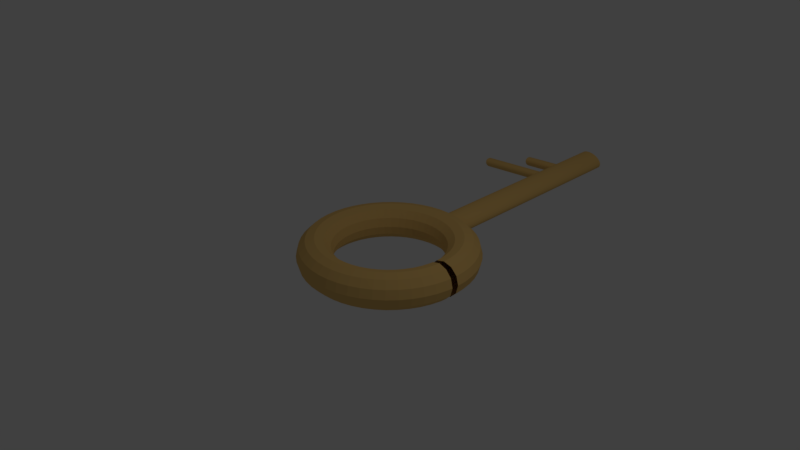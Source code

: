 # Source: KEY.blend  (saved by Blender 2.79.0; exported with 4.5.12 LTS)
import bpy
from mathutils import Matrix  # noqa: F401  (used for matrix-valued properties, if any)

bpy.ops.wm.read_factory_settings(use_empty=True)
scene = bpy.context.scene
scene.name = 'Scene'

# ---- collections
col_collection_1 = bpy.data.collections.new('Collection 1'); scene.collection.children.link(col_collection_1)

# ---- materials (node trees are filled in below, after node groups)
mat_003 = bpy.data.materials.new('材質.003')
mat_003.alpha_threshold = 0.0
mat_003.use_transparent_shadow = False
mat_003.diffuse_color = (0.8, 0.5089, 0.1643, 1.0)
mat_003.roughness = 0.5

# ---- material node trees

# ---- world
world_world = bpy.data.worlds.new('World'); scene.world = world_world
world_world.color = (0.05088, 0.05088, 0.05088)
world_world.use_sun_shadow = False
world_world.sun_shadow_jitter_overblur = 0.0
world_world.cycles.sampling_method = 'MANUAL'

# ---- cameras
cam_camera = bpy.data.cameras.new('Camera')
cam_camera.clip_end = 100.0
cam_camera.lens = 35.0
cam_camera.sensor_width = 32.0
cam_camera.sensor_height = 18.0
cam_camera.ortho_scale = 7.314
cam_camera.dof.focus_distance = 0.0
cam_camera.dof.aperture_fstop = 128.0

# ---- lights
light_lamp = bpy.data.lights.new('Lamp', 'POINT')
light_lamp.transmission_factor = 0.0
light_lamp.cutoff_distance = 30.0
light_lamp.energy = 100.0
light_lamp.shadow_buffer_clip_start = 1.001
light_lamp.shadow_soft_size = 0.1
light_lamp.shadow_maximum_resolution = 0.006
light_lamp.use_absolute_resolution = True

# ---- meshes
me_002 = bpy.data.meshes.new('圓柱體.002')
me_002.from_pydata([(0.0, 1.0, -1.0), (0.0, 1.0, 1.0), (0.1951, 0.9808, -1.0), (0.1951, 0.9808, 1.0), (0.3827, 0.9239, -1.0), (0.3827, 0.9239, 1.0), (0.5556, 0.8315, -1.0), (0.5556, 0.8315, 1.0), (0.7071, 0.7071, -1.0), (0.7071, 0.7071, 1.0), (0.8315, 0.5556, -1.0), (0.8315, 0.5556, 1.0), (0.9239, 0.3827, -1.0), (0.9239, 0.3827, 1.0), (0.9808, 0.1951, -1.0), (0.9808, 0.1951, 1.0), (1.0, 7.55e-08, -1.0), (1.0, 7.55e-08, 1.0), (0.9808, -0.1951, -1.0), (0.9808, -0.1951, 1.0), (0.9239, -0.3827, -1.0), (0.9239, -0.3827, 1.0), (0.8315, -0.5556, -1.0), (0.8315, -0.5556, 1.0), (0.7071, -0.7071, -1.0), (0.7071, -0.7071, 1.0), (0.5556, -0.8315, -1.0), (0.5556, -0.8315, 1.0), (0.3827, -0.9239, -1.0), (0.3827, -0.9239, 1.0), (0.1951, -0.9808, -1.0), (0.1951, -0.9808, 1.0), (-3.258e-07, -1.0, -1.0), (-3.258e-07, -1.0, 1.0), (-0.1951, -0.9808, -1.0), (-0.1951, -0.9808, 1.0), (-0.3827, -0.9239, -1.0), (-0.3827, -0.9239, 1.0), (-0.5556, -0.8315, -1.0), (-0.5556, -0.8315, 1.0), (-0.7071, -0.7071, -1.0), (-0.7071, -0.7071, 1.0), (-0.8315, -0.5556, -1.0), (-0.8315, -0.5556, 1.0), (-0.9239, -0.3827, -1.0), (-0.9239, -0.3827, 1.0), (-0.9808, -0.1951, -1.0), (-0.9808, -0.1951, 1.0), (-1.0, 9.656e-07, -1.0), (-1.0, 9.656e-07, 1.0), (-0.9808, 0.1951, -1.0), (-0.9808, 0.1951, 1.0), (-0.9239, 0.3827, -1.0), (-0.9239, 0.3827, 1.0), (-0.8315, 0.5556, -1.0), (-0.8315, 0.5556, 1.0), (-0.7071, 0.7071, -1.0), (-0.7071, 0.7071, 1.0), (-0.5556, 0.8315, -1.0), (-0.5556, 0.8315, 1.0), (-0.3827, 0.9239, -1.0), (-0.3827, 0.9239, 1.0), (-0.1951, 0.9808, -1.0), (-0.1951, 0.9808, 1.0), (5.994, 2.865, 1.441), (5.652, 3.803, 1.442), (5.074, 4.336, 1.448), (4.413, 4.319, 1.455), (3.847, 3.758, 1.463), (3.528, 2.803, 1.469), (3.541, 1.709, 1.472), (3.882, 0.7706, 1.47), (4.461, 0.2385, 1.465), (5.122, 0.2552, 1.457), (5.687, 0.8164, 1.449), (6.007, 1.772, 1.443), (5.851, 2.787, 1.353), (5.513, 3.728, 1.357), (4.945, 4.266, 1.369), (4.299, 4.257, 1.385), (3.747, 3.703, 1.402), (3.438, 2.754, 1.414), (3.455, 1.663, 1.419), (3.793, 0.722, 1.415), (4.361, 0.1841, 1.404), (5.007, 0.1931, 1.387), (5.559, 0.7465, 1.371), (5.868, 1.696, 1.358), (5.606, 2.662, 1.268), (5.275, 3.606, 1.274), (4.724, 4.153, 1.292), (4.102, 4.156, 1.317), (3.575, 3.615, 1.343), (3.285, 2.675, 1.361), (3.308, 1.587, 1.368), (3.639, 0.6432, 1.362), (4.189, 0.09611, 1.344), (4.811, 0.09251, 1.319), (5.338, 0.6333, 1.294), (5.629, 1.574, 1.275), (5.262, 2.49, 1.188), (4.94, 3.438, 1.196), (4.415, 3.998, 1.22), (3.827, 4.019, 1.253), (3.335, 3.495, 1.286), (3.069, 2.567, 1.311), (3.102, 1.484, 1.32), (3.424, 0.5356, 1.312), (3.949, -0.02407, 1.288), (4.536, -0.04485, 1.255), (5.029, 0.4788, 1.222), (5.295, 1.407, 1.197), (4.826, 2.275, 1.113), (4.516, 3.229, 1.123), (4.023, 3.805, 1.152), (3.479, 3.847, 1.193), (3.03, 3.345, 1.234), (2.796, 2.433, 1.264), (2.84, 1.355, 1.275), (3.15, 0.401, 1.265), (3.643, -0.1744, 1.235), (4.187, -0.2166, 1.195), (4.636, 0.2856, 1.154), (4.87, 1.198, 1.124), (4.305, 2.021, 1.045), (4.009, 2.982, 1.057), (3.554, 3.576, 1.091), (3.062, 3.644, 1.138), (2.665, 3.167, 1.186), (2.469, 2.274, 1.221), (2.527, 1.203, 1.234), (2.824, 0.2417, 1.222), (3.279, -0.3522, 1.188), (3.771, -0.4199, 1.14), (4.168, 0.05691, 1.093), (4.363, 0.9504, 1.058), (3.708, 1.732, 0.9847), (3.428, 2.701, 0.9985), (3.016, 3.316, 1.037), (2.584, 3.413, 1.091), (2.247, 2.965, 1.144), (2.095, 2.092, 1.184), (2.169, 1.029, 1.198), (2.449, 0.06056, 1.185), (2.861, -0.5546, 1.146), (3.293, -0.6511, 1.093), (3.63, -0.2032, 1.039), (3.782, 0.6691, 0.9995), (3.045, 1.413, 0.934), (2.783, 2.39, 0.9492), (2.42, 3.029, 0.9916), (2.054, 3.157, 1.05), (1.783, 2.741, 1.109), (1.68, 1.892, 1.152), (1.771, 0.8379, 1.168), (2.034, -0.1395, 1.153), (2.397, -0.7779, 1.11), (2.763, -0.9064, 1.052), (3.034, -0.4905, 0.9933), (3.137, 0.3585, 0.9501), (2.328, 1.069, 0.8932), (2.085, 2.056, 0.9095), (1.774, 2.719, 0.9549), (1.48, 2.882, 1.017), (1.281, 2.501, 1.08), (1.23, 1.677, 1.126), (1.341, 0.6317, 1.143), (1.584, -0.3549, 1.127), (1.895, -1.019, 1.082), (2.189, -1.181, 1.019), (2.388, -0.7998, 0.9566), (2.439, 0.02398, 0.9105), (1.568, 0.7068, 0.8632), (1.345, 1.703, 0.8802), (1.091, 2.393, 0.9279), (0.8724, 2.592, 0.9933), (0.7492, 2.247, 1.059), (0.7539, 1.45, 1.107), (0.8854, 0.4143, 1.125), (1.108, -0.5821, 1.108), (1.363, -1.272, 1.061), (1.581, -1.471, 0.9953), (1.704, -1.126, 0.9296), (1.7, -0.3287, 0.8812), (0.7795, 0.3318, 0.8443), (0.5777, 1.338, 0.8619), (0.3808, 2.056, 0.9109), (0.2414, 2.292, 0.9782), (0.1971, 1.985, 1.046), (0.2595, 1.215, 1.096), (0.4121, 0.1893, 1.114), (0.6139, -0.8171, 1.097), (0.8109, -1.535, 1.047), (0.9502, -1.771, 0.9802), (0.9946, -1.463, 0.9126), (0.9321, -0.6936, 0.8629), (-0.02494, -0.0492, 0.837), (-0.2052, 0.9674, 0.8548), (-0.3432, 1.713, 0.9044), (-0.4021, 1.988, 0.9724), (-0.3661, 1.718, 1.041), (-0.2447, 0.9759, 1.091), (-0.07055, -0.03933, 1.11), (0.1097, -1.056, 1.092), (0.2478, -1.801, 1.042), (0.3066, -2.076, 0.9744), (0.2706, -1.806, 0.9061), (0.1492, -1.064, 0.8558), (-0.8314, -0.4298, 0.8414), (-0.99, 0.597, 0.8591), (-1.069, 1.37, 0.9083), (-1.047, 1.683, 0.9759), (-0.9305, 1.451, 1.044), (-0.7501, 0.7374, 1.094), (-0.5544, -0.2677, 1.112), (-0.3958, -1.294, 1.095), (-0.3167, -2.068, 1.045), (-0.3385, -2.381, 0.9778), (-0.4552, -2.149, 0.91), (-0.6356, -1.435, 0.86), (-1.626, -0.8035, 0.8574), (-1.763, 0.2333, 0.8746), (-1.784, 1.034, 0.9227), (-1.683, 1.384, 0.9887), (-1.487, 1.19, 1.055), (-1.248, 0.5031, 1.104), (-1.031, -0.4919, 1.122), (-0.8938, -1.529, 1.105), (-0.8729, -2.329, 1.057), (-0.9742, -2.68, 0.9906), (-1.17, -2.485, 0.9243), (-1.409, -1.799, 0.8756), (-2.395, -1.164, 0.8846), (-2.512, -0.1174, 0.9011), (-2.476, 0.7097, 0.9472), (-2.298, 1.096, 1.01), (-2.025, 0.9376, 1.074), (-1.73, 0.2773, 1.121), (-1.493, -0.7081, 1.138), (-1.376, -1.755, 1.122), (-1.411, -2.582, 1.076), (-1.589, -2.968, 1.012), (-1.863, -2.81, 0.9489), (-2.157, -2.149, 0.9021), (-3.126, -1.505, 0.9228), (-3.223, -0.4491, 0.9383), (-3.134, 0.4029, 0.9815), (-2.883, 0.8232, 1.041), (-2.536, 0.699, 1.101), (-2.188, 0.06362, 1.145), (-1.931, -0.9126, 1.161), (-1.834, -1.968, 1.146), (-1.923, -2.82, 1.102), (-2.174, -3.241, 1.043), (-2.52, -3.116, 0.9832), (-2.868, -2.481, 0.9392), (-3.805, -1.82, 0.9711), (-3.884, -0.7562, 0.9853), (-3.745, 0.119, 1.025), (-3.426, 0.5707, 1.08), (-3.012, 0.4781, 1.135), (-2.614, -0.1342, 1.175), (-2.339, -1.102, 1.19), (-2.26, -2.166, 1.176), (-2.398, -3.041, 1.136), (-2.717, -3.493, 1.082), (-3.131, -3.4, 1.027), (-3.53, -2.788, 0.9863), (-4.422, -2.105, 1.029), (-4.484, -1.033, 1.041), (-4.3, -0.1374, 1.077), (-3.92, 0.3429, 1.126), (-3.444, 0.2787, 1.175), (-3.001, -0.3127, 1.211), (-2.709, -1.273, 1.225), (-2.646, -2.345, 1.212), (-2.83, -3.241, 1.177), (-3.211, -3.721, 1.128), (-3.687, -3.657, 1.079), (-4.13, -3.065, 1.042), (-4.965, -2.354, 1.095), (-5.013, -1.276, 1.106), (-4.789, -0.3617, 1.136), (-4.354, 0.1435, 1.179), (-3.824, 0.1043, 1.221), (-3.341, -0.4689, 1.253), (-3.035, -1.422, 1.264), (-2.987, -2.501, 1.254), (-3.21, -3.415, 1.223), (-3.646, -3.92, 1.181), (-4.176, -3.881, 1.138), (-4.659, -3.308, 1.107), (-5.426, -2.564, 1.168), (-5.461, -1.48, 1.177), (-5.204, -0.5501, 1.202), (-4.723, -0.02396, 1.237), (-4.147, -0.04226, 1.273), (-3.63, -0.6001, 1.299), (-3.311, -1.548, 1.308), (-3.276, -2.632, 1.3), (-3.533, -3.562, 1.274), (-4.014, -4.088, 1.239), (-4.59, -4.069, 1.204), (-5.107, -3.512, 1.178), (-5.796, -2.73, 1.248), (-5.822, -1.641, 1.254), (-5.537, -0.6994, 1.274), (-5.019, -0.1567, 1.301), (-4.406, -0.1584, 1.328), (-3.862, -0.7041, 1.348), (-3.533, -1.648, 1.356), (-3.508, -2.736, 1.349), (-3.792, -3.678, 1.33), (-4.31, -4.22, 1.303), (-4.924, -4.219, 1.275), (-5.468, -3.673, 1.255), (-6.07, -2.849, 1.331), (-6.088, -1.758, 1.336), (-5.784, -0.8071, 1.349), (-5.238, -0.2524, 1.368), (-4.598, -0.2421, 1.387), (-4.034, -0.7791, 1.401), (-3.698, -1.719, 1.406), (-3.679, -2.811, 1.402), (-3.984, -3.761, 1.389), (-4.529, -4.316, 1.37), (-5.17, -4.326, 1.351), (-5.734, -3.789, 1.337), (-6.242, -2.92, 1.419), (-6.256, -1.827, 1.421), (-5.939, -0.8712, 1.428), (-5.376, -0.3094, 1.438), (-4.718, -0.292, 1.448), (-4.142, -0.8238, 1.456), (-3.801, -1.762, 1.459), (-3.787, -2.856, 1.456), (-4.104, -3.811, 1.45), (-4.667, -4.373, 1.44), (-5.325, -4.39, 1.43), (-5.901, -3.859, 1.422), (-6.31, -2.942, 1.508), (-6.322, -1.848, 1.507), (-6.0, -0.8908, 1.508), (-5.43, -0.3268, 1.509), (-4.765, -0.3073, 1.51), (-4.184, -0.8374, 1.511), (-3.841, -1.775, 1.512), (-3.83, -2.869, 1.512), (-4.152, -3.827, 1.512), (-4.721, -4.391, 1.511), (-5.386, -4.41, 1.51), (-5.967, -3.88, 1.508), (-6.272, -2.914, 1.597), (-6.285, -1.821, 1.594), (-5.965, -0.8654, 1.588), (-5.4, -0.3043, 1.58), (-4.739, -0.2875, 1.572), (-4.16, -0.8197, 1.567), (-3.819, -1.758, 1.565), (-3.806, -2.852, 1.568), (-4.125, -3.807, 1.574), (-4.691, -4.368, 1.582), (-5.352, -4.385, 1.59), (-5.93, -3.853, 1.595), (-6.129, -2.836, 1.684), (-6.146, -1.745, 1.679), (-5.837, -0.7956, 1.667), (-5.285, -0.2422, 1.65), (-4.639, -0.2332, 1.634), (-4.071, -0.7711, 1.622), (-3.733, -1.712, 1.618), (-3.716, -2.803, 1.623), (-4.025, -3.752, 1.636), (-4.577, -4.306, 1.652), (-5.223, -4.315, 1.669), (-5.791, -3.777, 1.68), (-5.884, -2.711, 1.769), (-5.907, -1.623, 1.762), (-5.616, -0.6824, 1.743), (-5.089, -0.1416, 1.718), (-4.467, -0.1452, 1.693), (-3.917, -0.6923, 1.675), (-3.586, -1.636, 1.669), (-3.562, -2.724, 1.676), (-3.853, -3.664, 1.695), (-4.38, -4.205, 1.72), (-5.002, -4.202, 1.745), (-5.552, -3.655, 1.763), (-5.54, -2.539, 1.85), (-5.572, -1.456, 1.841), (-5.307, -0.5279, 1.816), (-4.814, -0.004225, 1.783), (-4.227, -0.025, 1.75), (-3.701, -0.5846, 1.726), (-3.38, -1.533, 1.717), (-3.347, -2.616, 1.727), (-3.613, -3.544, 1.751), (-4.105, -4.068, 1.785), (-4.693, -4.047, 1.818), (-5.218, -3.488, 1.842), (-5.104, -2.324, 1.925), (-5.148, -1.247, 1.913), (-4.914, -0.3346, 1.883), (-4.465, 0.1675, 1.843), (-3.921, 0.1253, 1.802), (-3.428, -0.4501, 1.773), (-3.118, -1.404, 1.762), (-3.074, -2.482, 1.774), (-3.308, -3.394, 1.804), (-3.757, -3.896, 1.845), (-4.301, -3.854, 1.885), (-4.794, -3.279, 1.914), (-4.583, -2.07, 1.993), (-4.641, -0.9994, 1.98), (-4.445, -0.106, 1.945), (-4.049, 0.3708, 1.897), (-3.557, 0.3031, 1.85), (-3.102, -0.2908, 1.815), (-2.805, -1.252, 1.803), (-2.747, -2.323, 1.816), (-2.943, -3.216, 1.851), (-3.34, -3.693, 1.899), (-3.832, -3.625, 1.946), (-4.287, -3.031, 1.981), (-3.986, -1.781, 2.053), (-4.06, -0.7181, 2.038), (-3.908, 0.1542, 1.999), (-3.571, 0.602, 1.945), (-3.139, 0.5055, 1.892), (-2.727, -0.1096, 1.853), (-2.447, -1.078, 1.839), (-2.373, -2.141, 1.854), (-2.525, -3.014, 1.893), (-2.862, -3.462, 1.947), (-3.294, -3.365, 2.0), (-3.706, -2.75, 2.039), (-3.323, -1.462, 2.104), (-3.415, -0.4076, 2.087), (-3.312, 0.4414, 2.044), (-3.041, 0.8573, 1.986), (-2.675, 0.7289, 1.927), (-2.312, 0.0904, 1.885), (-2.049, -0.887, 1.87), (-1.958, -1.941, 1.886), (-2.061, -2.79, 1.929), (-2.332, -3.206, 1.988), (-2.698, -3.078, 2.046), (-3.061, -2.439, 2.088), (-2.606, -1.118, 2.144), (-2.717, -0.07305, 2.127), (-2.666, 0.7507, 2.081), (-2.467, 1.132, 2.018), (-2.173, 0.9695, 1.956), (-1.862, 0.3058, 1.91), (-1.619, -0.6808, 1.894), (-1.508, -1.726, 1.911), (-1.559, -2.55, 1.957), (-1.758, -2.931, 2.02), (-2.052, -2.769, 2.083), (-2.362, -2.105, 2.128), (-1.846, -0.7559, 2.174), (-1.978, 0.2797, 2.156), (-1.982, 1.077, 2.108), (-1.859, 1.422, 2.042), (-1.641, 1.223, 1.977), (-1.386, 0.533, 1.929), (-1.163, -0.4633, 1.912), (-1.032, -1.499, 1.93), (-1.027, -2.296, 1.978), (-1.15, -2.641, 2.044), (-1.369, -2.442, 2.11), (-1.623, -1.752, 2.157), (-1.057, -0.3809, 2.193), (-1.21, 0.6446, 2.175), (-1.273, 1.414, 2.125), (-1.228, 1.722, 2.057), (-1.089, 1.486, 1.99), (-0.8919, 0.768, 1.941), (-0.6901, -0.2384, 1.923), (-0.5375, -1.264, 1.942), (-0.475, -2.034, 1.992), (-0.5194, -2.341, 2.059), (-0.6587, -2.105, 2.127), (-0.8557, -1.387, 2.176), (-0.253, 0.0001303, 2.2), (-0.4272, 1.015, 2.182), (-0.5485, 1.757, 2.131), (-0.5846, 2.027, 2.063), (-0.5257, 1.752, 1.995), (-0.3877, 1.007, 1.946), (-0.2074, -0.009736, 1.928), (-0.03327, -1.025, 1.947), (0.08809, -1.767, 1.997), (0.1242, -2.037, 2.065), (0.06528, -1.762, 2.133), (-0.07278, -1.016, 2.183), (0.5534, 0.3807, 2.196), (0.3576, 1.386, 2.177), (0.1772, 2.1, 2.128), (0.06053, 2.332, 2.06), (0.03878, 2.019, 1.992), (0.1178, 1.245, 1.943), (0.2764, 0.2186, 1.925), (0.4722, -0.7864, 1.944), (0.6526, -1.5, 1.994), (0.7693, -1.732, 2.062), (0.7911, -1.419, 2.129), (0.712, -0.646, 2.178), (1.348, 0.7544, 2.18), (1.131, 1.749, 2.162), (0.8924, 2.436, 2.113), (0.6962, 2.63, 2.047), (0.595, 2.28, 1.981), (0.6158, 1.48, 1.933), (0.7532, 0.4428, 1.916), (0.9702, -0.5522, 1.934), (1.209, -1.239, 1.983), (1.405, -1.433, 2.049), (1.506, -1.083, 2.115), (1.485, -0.2824, 2.163), (2.117, 1.115, 2.153), (1.879, 2.1, 2.135), (1.585, 2.76, 2.089), (1.311, 2.919, 2.025), (1.133, 2.533, 1.962), (1.098, 1.706, 1.916), (1.215, 0.6591, 1.899), (1.452, -0.3263, 1.917), (1.747, -0.9866, 1.963), (2.02, -1.145, 2.027), (2.198, -0.7588, 2.09), (2.234, 0.06834, 2.136), (2.848, 1.456, 2.115), (2.59, 2.432, 2.098), (2.242, 3.067, 2.054), (1.896, 3.191, 1.995), (1.645, 2.771, 1.935), (1.556, 1.919, 1.892), (1.653, 0.8636, 1.876), (1.91, -0.1127, 1.893), (2.259, -0.748, 1.937), (2.605, -0.8722, 1.996), (2.856, -0.452, 2.056), (2.945, 0.4001, 2.099), (3.527, 1.771, 2.066), (3.252, 2.739, 2.051), (2.854, 3.351, 2.011), (2.439, 3.444, 1.956), (2.12, 2.992, 1.901), (1.982, 2.117, 1.862), (2.061, 1.053, 1.847), (2.336, 0.08509, 1.862), (2.734, -0.5272, 1.903), (3.148, -0.6198, 1.958), (3.467, -0.168, 2.012), (3.606, 0.7071, 2.052), (4.144, 2.056, 2.009), (3.852, 3.016, 1.995), (3.409, 3.608, 1.959), (2.933, 3.672, 1.91), (2.552, 3.191, 1.861), (2.368, 2.295, 1.825), (2.431, 1.224, 1.813), (2.723, 0.2636, 1.826), (3.166, -0.3278, 1.863), (3.642, -0.392, 1.912), (4.022, 0.08831, 1.961), (4.206, 0.9843, 1.996), (4.687, 2.305, 1.943), (4.381, 3.259, 1.931), (3.898, 3.832, 1.899), (3.368, 3.871, 1.857), (2.932, 3.366, 1.815), (2.709, 2.452, 1.784), (2.757, 1.373, 1.773), (3.063, 0.4198, 1.785), (3.546, -0.1534, 1.816), (4.076, -0.1926, 1.859), (4.511, 0.3126, 1.901), (4.735, 1.227, 1.932), (5.148, 2.515, 1.869), (4.829, 3.462, 1.859), (4.312, 4.02, 1.833), (3.736, 4.039, 1.798), (3.255, 3.512, 1.763), (2.998, 2.583, 1.738), (3.033, 1.499, 1.729), (3.352, 0.551, 1.739), (3.869, -0.006806, 1.765), (4.445, -0.02511, 1.8), (4.926, 0.501, 1.835), (5.184, 1.431, 1.86), (5.518, 2.68, 1.79), (5.19, 3.624, 1.782), (4.646, 4.17, 1.762), (4.033, 4.171, 1.735), (3.514, 3.629, 1.708), (3.23, 2.687, 1.688), (3.255, 1.598, 1.681), (3.584, 0.655, 1.689), (4.128, 0.1093, 1.709), (4.741, 0.1076, 1.737), (5.26, 0.6503, 1.764), (5.544, 1.592, 1.783), (5.792, 2.8, 1.706), (5.456, 3.74, 1.7), (4.892, 4.277, 1.686), (4.251, 4.267, 1.668), (3.706, 3.712, 1.649), (3.401, 2.762, 1.636), (3.42, 1.67, 1.631), (3.756, 0.73, 1.637), (4.32, 0.1931, 1.651), (4.96, 0.2033, 1.67), (5.506, 0.758, 1.688), (5.81, 1.708, 1.701), (5.964, 2.871, 1.619), (5.623, 3.81, 1.616), (5.047, 4.341, 1.608), (4.389, 4.324, 1.598), (3.826, 3.762, 1.588), (3.509, 2.807, 1.581), (3.523, 1.713, 1.579), (3.864, 0.7747, 1.582), (4.44, 0.243, 1.59), (5.098, 0.2603, 1.6), (5.661, 0.8222, 1.61), (5.978, 1.778, 1.617), (2.734, -0.5272, 1.903), (2.439, 3.444, 1.956), (3.252, 2.739, 2.051), (2.336, 0.08509, 1.862), (2.854, 3.351, 2.011), (3.606, 0.7071, 2.052), (3.527, 1.771, 2.066), (3.148, -0.6198, 1.958), (3.467, -0.168, 2.012), (2.12, 2.992, 1.901), (1.982, 2.117, 1.862), (2.061, 1.053, 1.847), (6.04, 1.796, 1.521), (6.028, 2.89, 1.521), (5.718, 0.8392, 1.522), (5.149, 0.2755, 1.522), (4.485, 0.2562, 1.521), (3.904, 0.7865, 1.521), (3.561, 1.724, 1.52), (3.549, 2.818, 1.52), (3.871, 3.775, 1.52), (4.44, 4.339, 1.52), (5.104, 4.358, 1.52), (5.686, 3.828, 1.52), (3.509, 2.807, 1.581), (3.826, 3.762, 1.588), (5.623, 3.81, 1.616), (5.047, 4.341, 1.608), (4.389, 4.324, 1.598), (5.964, 2.871, 1.619), (3.523, 1.713, 1.579), (3.864, 0.7747, 1.582), (5.098, 0.2603, 1.6), (5.661, 0.8222, 1.61), (5.978, 1.778, 1.617), (4.44, 0.243, 1.59), (4.44, 0.243, 1.59), (5.978, 1.778, 1.617), (3.509, 2.807, 1.581), (3.826, 3.762, 1.588), (5.047, 4.341, 1.608), (5.623, 3.81, 1.616), (5.964, 2.871, 1.619), (4.389, 4.324, 1.598), (3.523, 1.713, 1.579), (3.864, 0.7747, 1.582), (5.661, 0.8222, 1.61), (5.098, 0.2603, 1.6), (5.125, 0.2691, 1.564), (5.691, 0.832, 1.569), (3.885, 0.7815, 1.554), (3.543, 1.72, 1.552), (4.416, 4.333, 1.562), (5.998, 2.882, 1.574), (5.656, 3.82, 1.572), (5.077, 4.351, 1.568), (3.85, 3.77, 1.557), (3.531, 2.813, 1.553), (6.011, 1.788, 1.573), (4.464, 0.2506, 1.558), (4.976, 2.867, 1.532), (-0.3068, 0.3718, -0.643), (-0.3226, 0.448, -0.6316), (-0.3336, 0.5018, -0.6199), (-0.3395, 0.5313, -0.6084), (-0.3399, 0.5352, -0.5975), (-0.3349, 0.5135, -0.5877), (-0.3247, 0.467, -0.5793), (-0.3096, 0.3975, -0.5726), (-0.2903, 0.3076, -0.568), (-0.2674, 0.2008, -0.5655), (-0.2419, 0.08117, -0.5653), (-0.2147, -0.04665, -0.5674), (-0.1869, -0.1778, -0.5717), (-0.1596, -0.3071, -0.5781), (-0.1337, -0.4297, -0.5862), (-0.1104, -0.541, -0.5958), (-0.09039, -0.6365, -0.6065), (-0.07458, -0.7126, -0.618), (-0.06353, -0.7664, -0.6297), (-0.05768, -0.7959, -0.6412), (-0.05724, -0.7999, -0.652), (-0.06223, -0.7782, -0.6618), (-0.07246, -0.7317, -0.6702), (-0.08753, -0.6621, -0.6769), (-0.1069, -0.5722, -0.6815), (-0.1297, -0.4654, -0.684), (-0.1553, -0.3458, -0.6842), (-0.1824, -0.218, -0.6821), (-0.2102, -0.08689, -0.6778), (-0.2376, 0.04247, -0.6715), (-0.2634, 0.1651, -0.6633), (-0.2868, 0.2763, -0.6537), (-3.694, -1.5, -0.6301), (-3.705, -1.446, -0.6185), (-3.711, -1.417, -0.607), (-3.711, -1.413, -0.5961), (-3.706, -1.435, -0.5863), (-3.696, -1.481, -0.5779), (-3.681, -1.551, -0.5712), (-3.662, -1.641, -0.5666), (-3.639, -1.747, -0.5641), (-3.613, -1.867, -0.5639), (-3.586, -1.995, -0.566), (-3.558, -2.126, -0.5703), (-3.531, -2.255, -0.5767), (-3.505, -2.378, -0.5848), (-3.482, -2.489, -0.5944), (-3.462, -2.585, -0.6051), (-3.446, -2.661, -0.6166), (-3.435, -2.715, -0.6282), (-3.429, -2.744, -0.6397), (-3.429, -2.748, -0.6506), (-3.434, -2.726, -0.6604), (-3.444, -2.68, -0.6688), (-3.459, -2.61, -0.6755), (-3.478, -2.52, -0.6801), (-3.501, -2.414, -0.6826), (-3.527, -2.294, -0.6828), (-3.554, -2.166, -0.6807), (-3.582, -2.035, -0.6764), (-3.609, -1.906, -0.67), (-3.635, -1.783, -0.6619), (-3.658, -1.672, -0.6523), (-3.678, -1.576, -0.6416), (-0.4875, 0.3664, -0.3912), (-0.5033, 0.4426, -0.3798), (-0.5144, 0.4964, -0.3681), (-0.5202, 0.5259, -0.3566), (-0.5206, 0.5298, -0.3458), (-0.5157, 0.5081, -0.3359), (-0.5054, 0.4616, -0.3275), (-0.4903, 0.3921, -0.3209), (-0.471, 0.3022, -0.3162), (-0.4481, 0.1954, -0.3138), (-0.4226, 0.07578, -0.3136), (-0.3954, -0.05204, -0.3157), (-0.3676, -0.1831, -0.32), (-0.3403, -0.3125, -0.3263), (-0.3144, -0.4351, -0.3344), (-0.2911, -0.5464, -0.3441), (-0.2711, -0.6419, -0.3548), (-0.2553, -0.718, -0.3662), (-0.2443, -0.7718, -0.3779), (-0.2384, -0.8013, -0.3894), (-0.238, -0.8053, -0.4003), (-0.243, -0.7836, -0.4101), (-0.2532, -0.7371, -0.4185), (-0.2683, -0.6675, -0.4251), (-0.2876, -0.5776, -0.4298), (-0.3105, -0.4708, -0.4322), (-0.336, -0.3512, -0.4324), (-0.3632, -0.2234, -0.4303), (-0.391, -0.09228, -0.426), (-0.4183, 0.03708, -0.4197), (-0.4442, 0.1597, -0.4116), (-0.4675, 0.2709, -0.402), (-5.967, -2.8, -0.3889), (-5.983, -2.724, -0.3775), (-5.994, -2.67, -0.3658), (-6.0, -2.64, -0.3543), (-6.0, -2.637, -0.3434), (-5.995, -2.658, -0.3336), (-5.985, -2.705, -0.3252), (-5.97, -2.774, -0.3186), (-5.95, -2.864, -0.3139), (-5.928, -2.971, -0.3115), (-5.902, -3.091, -0.3113), (-5.875, -3.218, -0.3134), (-5.847, -3.35, -0.3177), (-5.82, -3.479, -0.324), (-5.794, -3.602, -0.3321), (-5.771, -3.713, -0.3418), (-5.751, -3.808, -0.3525), (-5.735, -3.884, -0.3639), (-5.724, -3.938, -0.3756), (-5.718, -3.968, -0.3871), (-5.717, -3.972, -0.398), (-5.722, -3.95, -0.4078), (-5.733, -3.903, -0.4162), (-5.748, -3.834, -0.4228), (-5.767, -3.744, -0.4275), (-5.79, -3.637, -0.4299), (-5.815, -3.518, -0.4301), (-5.843, -3.39, -0.428), (-5.87, -3.259, -0.4237), (-5.898, -3.129, -0.4174), (-5.924, -3.007, -0.4093), (-5.947, -2.895, -0.3997)], [], [(0, 1, 3, 2), (2, 3, 5, 4), (4, 5, 7, 6), (6, 7, 9, 8), (8, 9, 11, 10), (10, 11, 13, 12), (12, 13, 15, 14), (14, 15, 17, 16), (16, 17, 19, 18), (18, 19, 21, 20), (20, 21, 23, 22), (22, 23, 25, 24), (24, 25, 27, 26), (26, 27, 29, 28), (28, 29, 31, 30), (30, 31, 33, 32), (32, 33, 35, 34), (34, 35, 37, 36), (36, 37, 39, 38), (38, 39, 41, 40), (40, 41, 43, 42), (42, 43, 45, 44), (44, 45, 47, 46), (46, 47, 49, 48), (48, 49, 51, 50), (50, 51, 53, 52), (52, 53, 55, 54), (54, 55, 57, 56), (56, 57, 59, 58), (58, 59, 61, 60), (3, 1, 63, 61, 59, 57, 55, 53, 51, 49, 47, 45, 43, 41, 39, 37, 35, 33, 31, 29, 27, 25, 23, 21, 19, 17, 15, 13, 11, 9, 7, 5), (60, 61, 63, 62), (62, 63, 1, 0), (0, 2, 4, 6, 8, 10, 12, 14, 16, 18, 20, 22, 24, 26, 28, 30, 32, 34, 36, 38, 40, 42, 44, 46, 48, 50, 52, 54, 56, 58, 60, 62), (641, 64, 65, 651), (651, 65, 66, 650), (650, 66, 67, 649), (649, 67, 68, 648), (648, 68, 69, 647), (647, 69, 70, 646), (646, 70, 71, 645), (645, 71, 72, 644), (644, 72, 73, 643), (643, 73, 74, 642), (642, 74, 75, 640), (640, 75, 64, 641), (64, 76, 77, 65), (65, 77, 78, 66), (66, 78, 79, 67), (67, 79, 80, 68), (68, 80, 81, 69), (69, 81, 82, 70), (70, 82, 83, 71), (71, 83, 84, 72), (72, 84, 85, 73), (73, 85, 86, 74), (74, 86, 87, 75), (75, 87, 76, 64), (76, 88, 89, 77), (77, 89, 90, 78), (78, 90, 91, 79), (79, 91, 92, 80), (80, 92, 93, 81), (81, 93, 94, 82), (82, 94, 95, 83), (83, 95, 96, 84), (84, 96, 97, 85), (85, 97, 98, 86), (86, 98, 99, 87), (87, 99, 88, 76), (88, 100, 101, 89), (89, 101, 102, 90), (90, 102, 103, 91), (91, 103, 104, 92), (92, 104, 105, 93), (93, 105, 106, 94), (94, 106, 107, 95), (95, 107, 108, 96), (96, 108, 109, 97), (97, 109, 110, 98), (98, 110, 111, 99), (99, 111, 100, 88), (100, 112, 113, 101), (101, 113, 114, 102), (102, 114, 115, 103), (103, 115, 116, 104), (104, 116, 117, 105), (105, 117, 118, 106), (106, 118, 119, 107), (107, 119, 120, 108), (108, 120, 121, 109), (109, 121, 122, 110), (110, 122, 123, 111), (111, 123, 112, 100), (112, 124, 125, 113), (113, 125, 126, 114), (114, 126, 127, 115), (115, 127, 128, 116), (116, 128, 129, 117), (117, 129, 130, 118), (118, 130, 131, 119), (119, 131, 132, 120), (120, 132, 133, 121), (121, 133, 134, 122), (122, 134, 135, 123), (123, 135, 124, 112), (124, 136, 137, 125), (125, 137, 138, 126), (126, 138, 139, 127), (127, 139, 140, 128), (128, 140, 141, 129), (129, 141, 142, 130), (130, 142, 143, 131), (131, 143, 144, 132), (132, 144, 145, 133), (133, 145, 146, 134), (134, 146, 147, 135), (135, 147, 136, 124), (136, 148, 149, 137), (137, 149, 150, 138), (138, 150, 151, 139), (139, 151, 152, 140), (140, 152, 153, 141), (141, 153, 154, 142), (142, 154, 155, 143), (143, 155, 156, 144), (144, 156, 157, 145), (145, 157, 158, 146), (146, 158, 159, 147), (147, 159, 148, 136), (148, 160, 161, 149), (149, 161, 162, 150), (150, 162, 163, 151), (151, 163, 164, 152), (152, 164, 165, 153), (153, 165, 166, 154), (154, 166, 167, 155), (155, 167, 168, 156), (156, 168, 169, 157), (157, 169, 170, 158), (158, 170, 171, 159), (159, 171, 160, 148), (160, 172, 173, 161), (161, 173, 174, 162), (162, 174, 175, 163), (163, 175, 176, 164), (164, 176, 177, 165), (165, 177, 178, 166), (166, 178, 179, 167), (167, 179, 180, 168), (168, 180, 181, 169), (169, 181, 182, 170), (170, 182, 183, 171), (171, 183, 172, 160), (172, 184, 185, 173), (173, 185, 186, 174), (174, 186, 187, 175), (175, 187, 188, 176), (176, 188, 189, 177), (177, 189, 190, 178), (178, 190, 191, 179), (179, 191, 192, 180), (180, 192, 193, 181), (181, 193, 194, 182), (182, 194, 195, 183), (183, 195, 184, 172), (184, 196, 197, 185), (185, 197, 198, 186), (186, 198, 199, 187), (187, 199, 200, 188), (188, 200, 201, 189), (189, 201, 202, 190), (190, 202, 203, 191), (191, 203, 204, 192), (192, 204, 205, 193), (193, 205, 206, 194), (194, 206, 207, 195), (195, 207, 196, 184), (196, 208, 209, 197), (197, 209, 210, 198), (198, 210, 211, 199), (199, 211, 212, 200), (200, 212, 213, 201), (201, 213, 214, 202), (202, 214, 215, 203), (203, 215, 216, 204), (204, 216, 217, 205), (205, 217, 218, 206), (206, 218, 219, 207), (207, 219, 208, 196), (208, 220, 221, 209), (209, 221, 222, 210), (210, 222, 223, 211), (211, 223, 224, 212), (212, 224, 225, 213), (213, 225, 226, 214), (214, 226, 227, 215), (215, 227, 228, 216), (216, 228, 229, 217), (217, 229, 230, 218), (218, 230, 231, 219), (219, 231, 220, 208), (220, 232, 233, 221), (221, 233, 234, 222), (222, 234, 235, 223), (223, 235, 236, 224), (224, 236, 237, 225), (225, 237, 238, 226), (226, 238, 239, 227), (227, 239, 240, 228), (228, 240, 241, 229), (229, 241, 242, 230), (230, 242, 243, 231), (231, 243, 232, 220), (232, 244, 245, 233), (233, 245, 246, 234), (234, 246, 247, 235), (235, 247, 248, 236), (236, 248, 249, 237), (237, 249, 250, 238), (238, 250, 251, 239), (239, 251, 252, 240), (240, 252, 253, 241), (241, 253, 254, 242), (242, 254, 255, 243), (243, 255, 244, 232), (244, 256, 257, 245), (245, 257, 258, 246), (246, 258, 259, 247), (247, 259, 260, 248), (248, 260, 261, 249), (249, 261, 262, 250), (250, 262, 263, 251), (251, 263, 264, 252), (252, 264, 265, 253), (253, 265, 266, 254), (254, 266, 267, 255), (255, 267, 256, 244), (256, 268, 269, 257), (257, 269, 270, 258), (258, 270, 271, 259), (259, 271, 272, 260), (260, 272, 273, 261), (261, 273, 274, 262), (262, 274, 275, 263), (263, 275, 276, 264), (264, 276, 277, 265), (265, 277, 278, 266), (266, 278, 279, 267), (267, 279, 268, 256), (268, 280, 281, 269), (269, 281, 282, 270), (270, 282, 283, 271), (271, 283, 284, 272), (272, 284, 285, 273), (273, 285, 286, 274), (274, 286, 287, 275), (275, 287, 288, 276), (276, 288, 289, 277), (277, 289, 290, 278), (278, 290, 291, 279), (279, 291, 280, 268), (280, 292, 293, 281), (281, 293, 294, 282), (282, 294, 295, 283), (283, 295, 296, 284), (284, 296, 297, 285), (285, 297, 298, 286), (286, 298, 299, 287), (287, 299, 300, 288), (288, 300, 301, 289), (289, 301, 302, 290), (290, 302, 303, 291), (291, 303, 292, 280), (292, 304, 305, 293), (293, 305, 306, 294), (294, 306, 307, 295), (295, 307, 308, 296), (296, 308, 309, 297), (297, 309, 310, 298), (298, 310, 311, 299), (299, 311, 312, 300), (300, 312, 313, 301), (301, 313, 314, 302), (302, 314, 315, 303), (303, 315, 304, 292), (304, 316, 317, 305), (305, 317, 318, 306), (306, 318, 319, 307), (307, 319, 320, 308), (308, 320, 321, 309), (309, 321, 322, 310), (310, 322, 323, 311), (311, 323, 324, 312), (312, 324, 325, 313), (313, 325, 326, 314), (314, 326, 327, 315), (315, 327, 316, 304), (316, 328, 329, 317), (317, 329, 330, 318), (318, 330, 331, 319), (319, 331, 332, 320), (320, 332, 333, 321), (321, 333, 334, 322), (322, 334, 335, 323), (323, 335, 336, 324), (324, 336, 337, 325), (325, 337, 338, 326), (326, 338, 339, 327), (327, 339, 328, 316), (328, 340, 341, 329), (329, 341, 342, 330), (330, 342, 343, 331), (331, 343, 344, 332), (332, 344, 345, 333), (333, 345, 346, 334), (334, 346, 347, 335), (335, 347, 348, 336), (336, 348, 349, 337), (337, 349, 350, 338), (338, 350, 351, 339), (339, 351, 340, 328), (340, 352, 353, 341), (341, 353, 354, 342), (342, 354, 355, 343), (343, 355, 356, 344), (344, 356, 357, 345), (345, 357, 358, 346), (346, 358, 359, 347), (347, 359, 360, 348), (348, 360, 361, 349), (349, 361, 362, 350), (350, 362, 363, 351), (351, 363, 352, 340), (352, 364, 365, 353), (353, 365, 366, 354), (354, 366, 367, 355), (355, 367, 368, 356), (356, 368, 369, 357), (357, 369, 370, 358), (358, 370, 371, 359), (359, 371, 372, 360), (360, 372, 373, 361), (361, 373, 374, 362), (362, 374, 375, 363), (363, 375, 364, 352), (364, 376, 377, 365), (365, 377, 378, 366), (366, 378, 379, 367), (367, 379, 380, 368), (368, 380, 381, 369), (369, 381, 382, 370), (370, 382, 383, 371), (371, 383, 384, 372), (372, 384, 385, 373), (373, 385, 386, 374), (374, 386, 387, 375), (375, 387, 376, 364), (376, 388, 389, 377), (377, 389, 390, 378), (378, 390, 391, 379), (379, 391, 392, 380), (380, 392, 393, 381), (381, 393, 394, 382), (382, 394, 395, 383), (383, 395, 396, 384), (384, 396, 397, 385), (385, 397, 398, 386), (386, 398, 399, 387), (387, 399, 388, 376), (388, 400, 401, 389), (389, 401, 402, 390), (390, 402, 403, 391), (391, 403, 404, 392), (392, 404, 405, 393), (393, 405, 406, 394), (394, 406, 407, 395), (395, 407, 408, 396), (396, 408, 409, 397), (397, 409, 410, 398), (398, 410, 411, 399), (399, 411, 400, 388), (400, 412, 413, 401), (401, 413, 414, 402), (402, 414, 415, 403), (403, 415, 416, 404), (404, 416, 417, 405), (405, 417, 418, 406), (406, 418, 419, 407), (407, 419, 420, 408), (408, 420, 421, 409), (409, 421, 422, 410), (410, 422, 423, 411), (411, 423, 412, 400), (412, 424, 425, 413), (413, 425, 426, 414), (414, 426, 427, 415), (415, 427, 428, 416), (416, 428, 429, 417), (417, 429, 430, 418), (418, 430, 431, 419), (419, 431, 432, 420), (420, 432, 433, 421), (421, 433, 434, 422), (422, 434, 435, 423), (423, 435, 424, 412), (424, 436, 437, 425), (425, 437, 438, 426), (426, 438, 439, 427), (427, 439, 440, 428), (428, 440, 441, 429), (429, 441, 442, 430), (430, 442, 443, 431), (431, 443, 444, 432), (432, 444, 445, 433), (433, 445, 446, 434), (434, 446, 447, 435), (435, 447, 436, 424), (436, 448, 449, 437), (437, 449, 450, 438), (438, 450, 451, 439), (439, 451, 452, 440), (440, 452, 453, 441), (441, 453, 454, 442), (442, 454, 455, 443), (443, 455, 456, 444), (444, 456, 457, 445), (445, 457, 458, 446), (446, 458, 459, 447), (447, 459, 448, 436), (448, 460, 461, 449), (449, 461, 462, 450), (450, 462, 463, 451), (451, 463, 464, 452), (452, 464, 465, 453), (453, 465, 466, 454), (454, 466, 467, 455), (455, 467, 468, 456), (456, 468, 469, 457), (457, 469, 470, 458), (458, 470, 471, 459), (459, 471, 460, 448), (460, 472, 473, 461), (461, 473, 474, 462), (462, 474, 475, 463), (463, 475, 476, 464), (464, 476, 477, 465), (465, 477, 478, 466), (466, 478, 479, 467), (467, 479, 480, 468), (468, 480, 481, 469), (469, 481, 482, 470), (470, 482, 483, 471), (471, 483, 472, 460), (472, 484, 485, 473), (473, 485, 486, 474), (474, 486, 487, 475), (475, 487, 488, 476), (476, 488, 489, 477), (477, 489, 490, 478), (478, 490, 491, 479), (479, 491, 492, 480), (480, 492, 493, 481), (481, 493, 494, 482), (482, 494, 495, 483), (483, 495, 484, 472), (484, 496, 497, 485), (485, 497, 498, 486), (486, 498, 499, 487), (487, 499, 500, 488), (488, 500, 501, 489), (489, 501, 502, 490), (490, 502, 503, 491), (491, 503, 504, 492), (492, 504, 505, 493), (493, 505, 506, 494), (494, 506, 507, 495), (495, 507, 496, 484), (496, 508, 509, 497), (497, 509, 510, 498), (498, 510, 511, 499), (499, 511, 512, 500), (500, 512, 513, 501), (501, 513, 514, 502), (502, 514, 515, 503), (503, 515, 516, 504), (504, 516, 517, 505), (505, 517, 518, 506), (506, 518, 519, 507), (507, 519, 508, 496), (508, 520, 521, 509), (509, 521, 522, 510), (510, 522, 523, 511), (511, 523, 524, 512), (512, 524, 525, 513), (513, 525, 526, 514), (514, 526, 527, 515), (515, 527, 528, 516), (516, 528, 529, 517), (517, 529, 530, 518), (518, 530, 531, 519), (519, 531, 520, 508), (520, 532, 533, 521), (521, 533, 534, 522), (522, 534, 535, 523), (523, 535, 536, 524), (524, 536, 537, 525), (525, 537, 538, 526), (526, 538, 539, 527), (527, 539, 540, 528), (528, 540, 541, 529), (529, 541, 542, 530), (530, 542, 543, 531), (531, 543, 532, 520), (634, 544, 545, 630), (630, 545, 546, 632), (632, 546, 547, 629), (629, 547, 548, 637), (637, 548, 549, 638), (638, 549, 550, 639), (639, 550, 551, 631), (631, 551, 552, 628), (628, 552, 553, 635), (635, 553, 554, 636), (636, 554, 555, 633), (633, 555, 544, 634), (544, 556, 557, 545), (545, 557, 558, 546), (546, 558, 559, 547), (547, 559, 560, 548), (548, 560, 561, 549), (549, 561, 562, 550), (550, 562, 563, 551), (551, 563, 564, 552), (552, 564, 565, 553), (553, 565, 566, 554), (554, 566, 567, 555), (555, 567, 556, 544), (556, 568, 569, 557), (557, 569, 570, 558), (558, 570, 571, 559), (559, 571, 572, 560), (560, 572, 573, 561), (561, 573, 574, 562), (562, 574, 575, 563), (563, 575, 576, 564), (564, 576, 577, 565), (565, 577, 578, 566), (566, 578, 579, 567), (567, 579, 568, 556), (568, 580, 581, 569), (569, 581, 582, 570), (570, 582, 583, 571), (571, 583, 584, 572), (572, 584, 585, 573), (573, 585, 586, 574), (574, 586, 587, 575), (575, 587, 588, 576), (576, 588, 589, 577), (577, 589, 590, 578), (578, 590, 591, 579), (579, 591, 580, 568), (580, 592, 593, 581), (581, 593, 594, 582), (582, 594, 595, 583), (583, 595, 596, 584), (584, 596, 597, 585), (585, 597, 598, 586), (586, 598, 599, 587), (587, 599, 600, 588), (588, 600, 601, 589), (589, 601, 602, 590), (590, 602, 603, 591), (591, 603, 592, 580), (592, 604, 605, 593), (593, 605, 606, 594), (594, 606, 607, 595), (595, 607, 608, 596), (596, 608, 609, 597), (597, 609, 610, 598), (598, 610, 611, 599), (599, 611, 612, 600), (600, 612, 613, 601), (601, 613, 614, 602), (602, 614, 615, 603), (603, 615, 604, 592), (657, 616, 617, 654), (654, 617, 618, 655), (655, 618, 619, 656), (656, 619, 620, 653), (653, 620, 621, 652), (652, 621, 622, 658), (658, 622, 623, 659), (659, 623, 624, 663), (663, 624, 625, 660), (660, 625, 626, 661), (661, 626, 627, 662), (662, 627, 616, 657), (543, 633, 634, 532), (542, 636, 633, 543), (541, 635, 636, 542), (540, 628, 635, 541), (539, 631, 628, 540), (538, 639, 631, 539), (537, 638, 639, 538), (536, 637, 638, 537), (535, 629, 637, 536), (534, 632, 629, 535), (533, 630, 632, 534), (532, 634, 630, 533), (615, 662, 657, 604), (614, 661, 662, 615), (613, 660, 661, 614), (612, 663, 660, 613), (611, 659, 663, 612), (610, 658, 659, 611), (609, 652, 658, 610), (608, 653, 652, 609), (607, 656, 653, 608), (606, 655, 656, 607), (605, 654, 655, 606), (604, 657, 654, 605), (669, 682, 683, 668), (670, 681, 682, 669), (671, 680, 684, 667), (667, 684, 685, 666), (666, 685, 679, 672), (672, 679, 678, 673), (673, 678, 687, 664), (664, 687, 676, 675), (675, 676, 677, 674), (674, 677, 686, 665), (665, 686, 681, 670), (668, 683, 680, 671), (689, 690, 691, 692, 693, 694, 695, 696, 697, 698, 699, 700, 701, 702, 703, 704, 705, 706, 707, 708, 709, 710, 711, 712, 713, 714, 715, 716, 717, 718, 719, 720), (689, 752, 721, 690), (690, 721, 722, 691), (691, 722, 723, 692), (692, 723, 724, 693), (693, 724, 725, 694), (694, 725, 726, 695), (695, 726, 727, 696), (696, 727, 728, 697), (697, 728, 729, 698), (698, 729, 730, 699), (699, 730, 731, 700), (700, 731, 732, 701), (701, 732, 733, 702), (702, 733, 734, 703), (703, 734, 735, 704), (704, 735, 736, 705), (705, 736, 737, 706), (706, 737, 738, 707), (707, 738, 739, 708), (708, 739, 740, 709), (709, 740, 741, 710), (710, 741, 742, 711), (711, 742, 743, 712), (712, 743, 744, 713), (713, 744, 745, 714), (714, 745, 746, 715), (715, 746, 747, 716), (716, 747, 748, 717), (717, 748, 749, 718), (718, 749, 750, 719), (719, 750, 751, 720), (720, 751, 752, 689), (753, 754, 755, 756, 757, 758, 759, 760, 761, 762, 763, 764, 765, 766, 767, 768, 769, 770, 771, 772, 773, 774, 775, 776, 777, 778, 779, 780, 781, 782, 783, 784), (784, 816, 785, 753), (783, 815, 816, 784), (782, 814, 815, 783), (781, 813, 814, 782), (780, 812, 813, 781), (779, 811, 812, 780), (778, 810, 811, 779), (777, 809, 810, 778), (776, 808, 809, 777), (775, 807, 808, 776), (774, 806, 807, 775), (773, 805, 806, 774), (772, 804, 805, 773), (771, 803, 804, 772), (770, 802, 803, 771), (769, 801, 802, 770), (768, 800, 801, 769), (767, 799, 800, 768), (766, 798, 799, 767), (765, 797, 798, 766), (764, 796, 797, 765), (763, 795, 796, 764), (762, 794, 795, 763), (761, 793, 794, 762), (760, 792, 793, 761), (759, 791, 792, 760), (758, 790, 791, 759), (757, 789, 790, 758), (756, 788, 789, 757), (755, 787, 788, 756), (754, 786, 787, 755), (753, 785, 786, 754)])
me_002.materials.append(mat_003)
me_002.use_remesh_preserve_volume = False
me_002.use_remesh_preserve_attributes = False
me_002.use_mirror_vertex_groups = False
me_002.update()

# ---- objects
ob_lamp = bpy.data.objects.new('Lamp', light_lamp)
ob_camera = bpy.data.objects.new('Camera', cam_camera)
ob_002 = bpy.data.objects.new('圓柱體.002', me_002)

# ---- transforms, parenting, visibility, modifiers, constraints
ob_lamp.location = (4.076, 1.005, 5.904)
ob_lamp.rotation_euler = (0.6503, 0.05522, 1.866)
ob_lamp.lock_rotations_4d = False
ob_lamp.empty_display_type = 'ARROWS'
ob_lamp.color = (0.0, 0.0, 0.0, 0.0)
ob_lamp.lineart.crease_threshold = 0.0
ob_camera.location = (7.481, -6.508, 5.344)
ob_camera.rotation_euler = (1.109, 0.0, 0.8149)
ob_camera.lock_rotations_4d = False
ob_camera.empty_display_type = 'ARROWS'
ob_camera.color = (0.0, 0.0, 0.0, 0.0)
ob_camera.display_type = 'WIRE'
ob_camera.lineart.crease_threshold = 0.0
ob_002.location = (-0.1749, 3.279, -0.2007)
ob_002.rotation_euler = (-14.13, 6.563, 6.302)
ob_002.scale = (0.1947, -0.1183, -1.833)
ob_002.lineart.crease_threshold = 0.0

# ---- collection membership
col_collection_1.objects.link(ob_lamp)
col_collection_1.objects.link(ob_camera)
col_collection_1.objects.link(ob_002)

# ---- scene / render settings (as saved in the file)
scene.camera = ob_camera
scene.frame_start = 1; scene.frame_end = 250; scene.frame_set(1)
scene.render.engine = 'BLENDER_EEVEE_NEXT'
scene.render.image_settings.file_format = 'BMP'
scene.render.resolution_percentage = 50
scene.render.dither_intensity = 0.0
scene.cycles.use_denoising = False
scene.cycles.samples = 128
scene.cycles.sampling_pattern = 'TABULATED_SOBOL'
scene.cycles.use_adaptive_sampling = False
scene.cycles.use_light_tree = False
scene.cycles.blur_glossy = 0.0
scene.cycles.sample_clamp_indirect = 0.0
scene.view_settings.view_transform = 'Standard'
bpy.context.view_layer.update()
